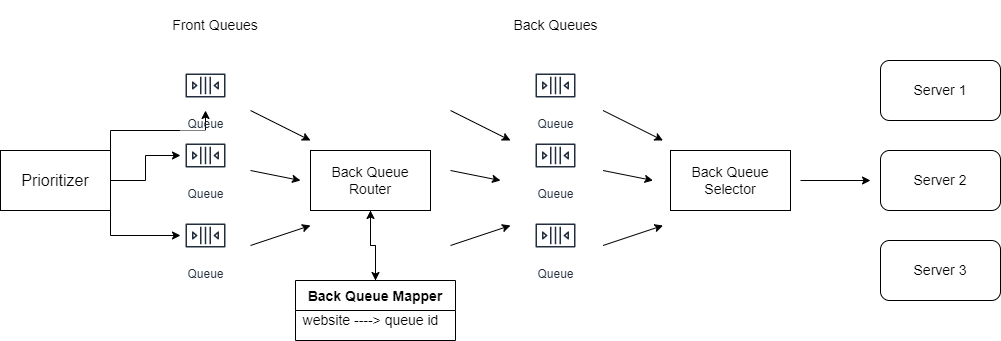

The diagram above was exported from draw.io. Its source (the exported page's mxGraphModel, read from the mxfile embedded in the PNG):
<mxGraphModel dx="1038" dy="539" grid="1" gridSize="10" guides="1" tooltips="1" connect="1" arrows="1" fold="1" page="1" pageScale="1" pageWidth="850" pageHeight="1100" math="0" shadow="0">
  <root>
    <mxCell id="0" />
    <mxCell id="1" parent="0" />
    <mxCell id="yYQBQmG8g35HXeOlf2X6-6" style="edgeStyle=orthogonalEdgeStyle;rounded=0;orthogonalLoop=1;jettySize=auto;html=1;exitX=1;exitY=0.5;exitDx=0;exitDy=0;fontSize=14;" edge="1" parent="1" source="yYQBQmG8g35HXeOlf2X6-1" target="yYQBQmG8g35HXeOlf2X6-4">
      <mxGeometry relative="1" as="geometry" />
    </mxCell>
    <mxCell id="yYQBQmG8g35HXeOlf2X6-7" style="edgeStyle=orthogonalEdgeStyle;rounded=0;orthogonalLoop=1;jettySize=auto;html=1;exitX=1;exitY=0;exitDx=0;exitDy=0;fontSize=14;" edge="1" parent="1" source="yYQBQmG8g35HXeOlf2X6-1" target="yYQBQmG8g35HXeOlf2X6-2">
      <mxGeometry relative="1" as="geometry">
        <mxPoint x="180" y="130" as="targetPoint" />
      </mxGeometry>
    </mxCell>
    <mxCell id="yYQBQmG8g35HXeOlf2X6-8" style="edgeStyle=orthogonalEdgeStyle;rounded=0;orthogonalLoop=1;jettySize=auto;html=1;exitX=1;exitY=1;exitDx=0;exitDy=0;fontSize=14;" edge="1" parent="1" source="yYQBQmG8g35HXeOlf2X6-1" target="yYQBQmG8g35HXeOlf2X6-5">
      <mxGeometry relative="1" as="geometry" />
    </mxCell>
    <mxCell id="yYQBQmG8g35HXeOlf2X6-1" value="&lt;font size=&quot;3&quot;&gt;Prioritizer&lt;/font&gt;" style="rounded=0;whiteSpace=wrap;html=1;" vertex="1" parent="1">
      <mxGeometry x="50" y="200" width="110" height="60" as="geometry" />
    </mxCell>
    <mxCell id="yYQBQmG8g35HXeOlf2X6-2" value="Queue" style="sketch=0;outlineConnect=0;fontColor=#232F3E;gradientColor=none;strokeColor=#232F3E;fillColor=#ffffff;dashed=0;verticalLabelPosition=bottom;verticalAlign=top;align=center;html=1;fontSize=12;fontStyle=0;aspect=fixed;shape=mxgraph.aws4.resourceIcon;resIcon=mxgraph.aws4.queue;" vertex="1" parent="1">
      <mxGeometry x="230" y="110" width="50" height="50" as="geometry" />
    </mxCell>
    <mxCell id="yYQBQmG8g35HXeOlf2X6-4" value="Queue" style="sketch=0;outlineConnect=0;fontColor=#232F3E;gradientColor=none;strokeColor=#232F3E;fillColor=#ffffff;dashed=0;verticalLabelPosition=bottom;verticalAlign=top;align=center;html=1;fontSize=12;fontStyle=0;aspect=fixed;shape=mxgraph.aws4.resourceIcon;resIcon=mxgraph.aws4.queue;" vertex="1" parent="1">
      <mxGeometry x="230" y="180" width="50" height="50" as="geometry" />
    </mxCell>
    <mxCell id="yYQBQmG8g35HXeOlf2X6-5" value="Queue" style="sketch=0;outlineConnect=0;fontColor=#232F3E;gradientColor=none;strokeColor=#232F3E;fillColor=#ffffff;dashed=0;verticalLabelPosition=bottom;verticalAlign=top;align=center;html=1;fontSize=12;fontStyle=0;aspect=fixed;shape=mxgraph.aws4.resourceIcon;resIcon=mxgraph.aws4.queue;" vertex="1" parent="1">
      <mxGeometry x="230" y="260" width="50" height="50" as="geometry" />
    </mxCell>
    <mxCell id="yYQBQmG8g35HXeOlf2X6-16" style="edgeStyle=orthogonalEdgeStyle;rounded=0;orthogonalLoop=1;jettySize=auto;html=1;exitX=0.5;exitY=1;exitDx=0;exitDy=0;entryX=0.5;entryY=0;entryDx=0;entryDy=0;fontSize=14;" edge="1" parent="1" source="yYQBQmG8g35HXeOlf2X6-9" target="yYQBQmG8g35HXeOlf2X6-13">
      <mxGeometry relative="1" as="geometry" />
    </mxCell>
    <mxCell id="yYQBQmG8g35HXeOlf2X6-9" value="Back Queue Router" style="rounded=0;whiteSpace=wrap;html=1;fontSize=14;" vertex="1" parent="1">
      <mxGeometry x="360" y="200" width="120" height="60" as="geometry" />
    </mxCell>
    <mxCell id="yYQBQmG8g35HXeOlf2X6-10" value="" style="endArrow=classic;html=1;rounded=0;fontSize=14;" edge="1" parent="1">
      <mxGeometry width="50" height="50" relative="1" as="geometry">
        <mxPoint x="300" y="160" as="sourcePoint" />
        <mxPoint x="360" y="190" as="targetPoint" />
      </mxGeometry>
    </mxCell>
    <mxCell id="yYQBQmG8g35HXeOlf2X6-11" value="" style="endArrow=classic;html=1;rounded=0;fontSize=14;" edge="1" parent="1">
      <mxGeometry width="50" height="50" relative="1" as="geometry">
        <mxPoint x="300" y="295" as="sourcePoint" />
        <mxPoint x="360" y="275" as="targetPoint" />
      </mxGeometry>
    </mxCell>
    <mxCell id="yYQBQmG8g35HXeOlf2X6-12" value="" style="endArrow=classic;html=1;rounded=0;fontSize=14;" edge="1" parent="1">
      <mxGeometry width="50" height="50" relative="1" as="geometry">
        <mxPoint x="300" y="220" as="sourcePoint" />
        <mxPoint x="350" y="230" as="targetPoint" />
      </mxGeometry>
    </mxCell>
    <mxCell id="yYQBQmG8g35HXeOlf2X6-15" style="edgeStyle=orthogonalEdgeStyle;rounded=0;orthogonalLoop=1;jettySize=auto;html=1;exitX=0.5;exitY=0;exitDx=0;exitDy=0;fontSize=14;" edge="1" parent="1" source="yYQBQmG8g35HXeOlf2X6-13" target="yYQBQmG8g35HXeOlf2X6-9">
      <mxGeometry relative="1" as="geometry">
        <mxPoint x="425" y="270" as="targetPoint" />
      </mxGeometry>
    </mxCell>
    <mxCell id="yYQBQmG8g35HXeOlf2X6-13" value="Back Queue Mapper" style="swimlane;fontSize=14;startSize=30;" vertex="1" parent="1">
      <mxGeometry x="345" y="330" width="160" height="60" as="geometry" />
    </mxCell>
    <mxCell id="yYQBQmG8g35HXeOlf2X6-14" value="website ----&amp;gt; queue id" style="text;html=1;align=center;verticalAlign=middle;resizable=0;points=[];autosize=1;strokeColor=none;fillColor=none;fontSize=14;" vertex="1" parent="1">
      <mxGeometry x="345" y="360" width="150" height="20" as="geometry" />
    </mxCell>
    <mxCell id="yYQBQmG8g35HXeOlf2X6-17" value="Queue" style="sketch=0;outlineConnect=0;fontColor=#232F3E;gradientColor=none;strokeColor=#232F3E;fillColor=#ffffff;dashed=0;verticalLabelPosition=bottom;verticalAlign=top;align=center;html=1;fontSize=12;fontStyle=0;aspect=fixed;shape=mxgraph.aws4.resourceIcon;resIcon=mxgraph.aws4.queue;" vertex="1" parent="1">
      <mxGeometry x="580" y="110" width="50" height="50" as="geometry" />
    </mxCell>
    <mxCell id="yYQBQmG8g35HXeOlf2X6-18" value="Queue" style="sketch=0;outlineConnect=0;fontColor=#232F3E;gradientColor=none;strokeColor=#232F3E;fillColor=#ffffff;dashed=0;verticalLabelPosition=bottom;verticalAlign=top;align=center;html=1;fontSize=12;fontStyle=0;aspect=fixed;shape=mxgraph.aws4.resourceIcon;resIcon=mxgraph.aws4.queue;" vertex="1" parent="1">
      <mxGeometry x="580" y="180" width="50" height="50" as="geometry" />
    </mxCell>
    <mxCell id="yYQBQmG8g35HXeOlf2X6-19" value="Queue" style="sketch=0;outlineConnect=0;fontColor=#232F3E;gradientColor=none;strokeColor=#232F3E;fillColor=#ffffff;dashed=0;verticalLabelPosition=bottom;verticalAlign=top;align=center;html=1;fontSize=12;fontStyle=0;aspect=fixed;shape=mxgraph.aws4.resourceIcon;resIcon=mxgraph.aws4.queue;" vertex="1" parent="1">
      <mxGeometry x="580" y="260" width="50" height="50" as="geometry" />
    </mxCell>
    <mxCell id="yYQBQmG8g35HXeOlf2X6-20" value="" style="endArrow=classic;html=1;rounded=0;fontSize=14;" edge="1" parent="1">
      <mxGeometry width="50" height="50" relative="1" as="geometry">
        <mxPoint x="500" y="160" as="sourcePoint" />
        <mxPoint x="560" y="190" as="targetPoint" />
      </mxGeometry>
    </mxCell>
    <mxCell id="yYQBQmG8g35HXeOlf2X6-21" value="" style="endArrow=classic;html=1;rounded=0;fontSize=14;" edge="1" parent="1">
      <mxGeometry width="50" height="50" relative="1" as="geometry">
        <mxPoint x="500" y="295" as="sourcePoint" />
        <mxPoint x="560" y="275" as="targetPoint" />
      </mxGeometry>
    </mxCell>
    <mxCell id="yYQBQmG8g35HXeOlf2X6-22" value="" style="endArrow=classic;html=1;rounded=0;fontSize=14;" edge="1" parent="1">
      <mxGeometry width="50" height="50" relative="1" as="geometry">
        <mxPoint x="500" y="220" as="sourcePoint" />
        <mxPoint x="550" y="230" as="targetPoint" />
      </mxGeometry>
    </mxCell>
    <mxCell id="yYQBQmG8g35HXeOlf2X6-23" value="Front Queues" style="text;html=1;strokeColor=none;fillColor=default;align=center;verticalAlign=middle;whiteSpace=wrap;rounded=0;fontSize=14;" vertex="1" parent="1">
      <mxGeometry x="220" y="50" width="90" height="50" as="geometry" />
    </mxCell>
    <mxCell id="yYQBQmG8g35HXeOlf2X6-24" value="Back Queues" style="text;html=1;strokeColor=none;fillColor=default;align=center;verticalAlign=middle;whiteSpace=wrap;rounded=0;fontSize=14;" vertex="1" parent="1">
      <mxGeometry x="557.5" y="60" width="95" height="30" as="geometry" />
    </mxCell>
    <mxCell id="yYQBQmG8g35HXeOlf2X6-25" value="Back Queue Selector" style="rounded=0;whiteSpace=wrap;html=1;fontSize=14;" vertex="1" parent="1">
      <mxGeometry x="720" y="200" width="120" height="60" as="geometry" />
    </mxCell>
    <mxCell id="yYQBQmG8g35HXeOlf2X6-26" value="" style="endArrow=classic;html=1;rounded=0;fontSize=14;" edge="1" parent="1">
      <mxGeometry width="50" height="50" relative="1" as="geometry">
        <mxPoint x="652.5" y="160" as="sourcePoint" />
        <mxPoint x="712.5" y="190" as="targetPoint" />
      </mxGeometry>
    </mxCell>
    <mxCell id="yYQBQmG8g35HXeOlf2X6-27" value="" style="endArrow=classic;html=1;rounded=0;fontSize=14;" edge="1" parent="1">
      <mxGeometry width="50" height="50" relative="1" as="geometry">
        <mxPoint x="652.5" y="295" as="sourcePoint" />
        <mxPoint x="712.5" y="275" as="targetPoint" />
      </mxGeometry>
    </mxCell>
    <mxCell id="yYQBQmG8g35HXeOlf2X6-28" value="" style="endArrow=classic;html=1;rounded=0;fontSize=14;" edge="1" parent="1">
      <mxGeometry width="50" height="50" relative="1" as="geometry">
        <mxPoint x="652.5" y="220" as="sourcePoint" />
        <mxPoint x="702.5" y="230" as="targetPoint" />
      </mxGeometry>
    </mxCell>
    <mxCell id="yYQBQmG8g35HXeOlf2X6-29" value="" style="endArrow=classic;html=1;rounded=0;fontSize=14;" edge="1" parent="1">
      <mxGeometry width="50" height="50" relative="1" as="geometry">
        <mxPoint x="850" y="230" as="sourcePoint" />
        <mxPoint x="920" y="230" as="targetPoint" />
      </mxGeometry>
    </mxCell>
    <mxCell id="yYQBQmG8g35HXeOlf2X6-30" value="Server 1" style="rounded=1;whiteSpace=wrap;html=1;fontSize=14;fillColor=default;" vertex="1" parent="1">
      <mxGeometry x="930" y="110" width="120" height="60" as="geometry" />
    </mxCell>
    <mxCell id="yYQBQmG8g35HXeOlf2X6-31" value="Server 2" style="rounded=1;whiteSpace=wrap;html=1;fontSize=14;fillColor=default;" vertex="1" parent="1">
      <mxGeometry x="930" y="200" width="120" height="60" as="geometry" />
    </mxCell>
    <mxCell id="yYQBQmG8g35HXeOlf2X6-32" value="Server 3" style="rounded=1;whiteSpace=wrap;html=1;fontSize=14;fillColor=default;" vertex="1" parent="1">
      <mxGeometry x="930" y="290" width="120" height="60" as="geometry" />
    </mxCell>
  </root>
</mxGraphModel>